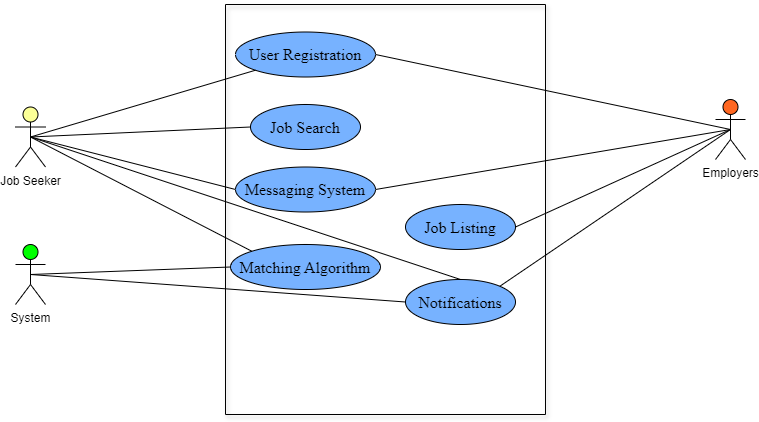

The diagram above was exported from draw.io. Its source (the exported page's mxGraphModel, read from the mxfile embedded in the PNG):
<mxGraphModel dx="1290" dy="522" grid="1" gridSize="10" guides="1" tooltips="1" connect="1" arrows="1" fold="1" page="1" pageScale="1" pageWidth="850" pageHeight="1100" math="0" shadow="0">
  <root>
    <mxCell id="0" />
    <mxCell id="1" parent="0" />
    <mxCell id="ZNShZg3tFtL6mVHsgQ5A-1" value="Employers" style="shape=umlActor;verticalLabelPosition=bottom;verticalAlign=top;html=1;outlineConnect=0;fillColor=light-dark(#FF6721,var(--ge-dark-color, #121212));" parent="1" vertex="1">
      <mxGeometry x="860" y="245" width="30" height="60" as="geometry" />
    </mxCell>
    <mxCell id="ZNShZg3tFtL6mVHsgQ5A-2" value="Job Seeker" style="shape=umlActor;verticalLabelPosition=bottom;verticalAlign=top;html=1;outlineConnect=0;fillColor=light-dark(#FBFF97,var(--ge-dark-color, #121212));" parent="1" vertex="1">
      <mxGeometry x="160" y="252.5" width="30" height="60" as="geometry" />
    </mxCell>
    <mxCell id="ZNShZg3tFtL6mVHsgQ5A-3" value="&lt;div&gt;&lt;span id=&quot;docs-internal-guid-89009ab9-7fff-98db-2eec-25b5879c8a0b&quot;&gt;&lt;span style=&quot;font-size: 12pt; font-family: Times, serif; background-color: transparent; font-variant-numeric: normal; font-variant-east-asian: normal; font-variant-alternates: normal; font-variant-position: normal; font-variant-emoji: normal; vertical-align: baseline; white-space-collapse: preserve;&quot;&gt;User Registration&lt;/span&gt;&lt;/span&gt;&lt;/div&gt;" style="ellipse;whiteSpace=wrap;html=1;align=center;fillColor=light-dark(#77B2FF,var(--ge-dark-color, #121212));" parent="1" vertex="1">
      <mxGeometry x="380" y="177.5" width="140" height="45" as="geometry" />
    </mxCell>
    <mxCell id="ZNShZg3tFtL6mVHsgQ5A-33" value="" style="swimlane;startSize=0;fillColor=#FFF2CC;shadow=1;" parent="1" vertex="1">
      <mxGeometry x="370" y="150" width="320" height="410" as="geometry">
        <mxRectangle x="370" y="150" width="50" height="40" as="alternateBounds" />
      </mxGeometry>
    </mxCell>
    <mxCell id="ZNShZg3tFtL6mVHsgQ5A-20" value="&lt;div style=&quot;&quot;&gt;&lt;span id=&quot;docs-internal-guid-5c4a9b7f-7fff-29d6-46dc-2accb89a46d2&quot;&gt;&lt;span style=&quot;font-size: 12pt; font-family: Times, serif; background-color: transparent; font-variant-numeric: normal; font-variant-east-asian: normal; font-variant-alternates: normal; font-variant-position: normal; font-variant-emoji: normal; vertical-align: baseline; white-space-collapse: preserve;&quot;&gt;Job Search&lt;/span&gt;&lt;/span&gt;&lt;/div&gt;" style="ellipse;whiteSpace=wrap;html=1;align=center;fillColor=light-dark(#77B2FF,var(--ge-dark-color, #121212));" parent="ZNShZg3tFtL6mVHsgQ5A-33" vertex="1">
      <mxGeometry x="25" y="100" width="110" height="45" as="geometry" />
    </mxCell>
    <mxCell id="ZNShZg3tFtL6mVHsgQ5A-22" value="&lt;span id=&quot;docs-internal-guid-3c384273-7fff-cae9-b439-4544f2a76ab7&quot;&gt;&lt;span style=&quot;font-size: 12pt; font-family: Times, serif; background-color: transparent; font-variant-numeric: normal; font-variant-east-asian: normal; font-variant-alternates: normal; font-variant-position: normal; font-variant-emoji: normal; vertical-align: baseline; white-space-collapse: preserve;&quot;&gt;Job Listing&lt;/span&gt;&lt;/span&gt;" style="ellipse;whiteSpace=wrap;html=1;align=center;fillColor=light-dark(#77B2FF,var(--ge-dark-color, #121212));" parent="ZNShZg3tFtL6mVHsgQ5A-33" vertex="1">
      <mxGeometry x="180" y="200" width="110" height="45" as="geometry" />
    </mxCell>
    <mxCell id="ZNShZg3tFtL6mVHsgQ5A-25" value="&lt;span id=&quot;docs-internal-guid-ddc6e679-7fff-51c2-fef4-b4f1d5361d1d&quot;&gt;&lt;span style=&quot;font-size: 12pt; font-family: Times, serif; background-color: transparent; font-variant-numeric: normal; font-variant-east-asian: normal; font-variant-alternates: normal; font-variant-position: normal; font-variant-emoji: normal; vertical-align: baseline; white-space-collapse: preserve;&quot;&gt;Notifications&lt;/span&gt;&lt;/span&gt;" style="ellipse;whiteSpace=wrap;html=1;align=center;fillColor=light-dark(#77B2FF,var(--ge-dark-color, #121212));" parent="ZNShZg3tFtL6mVHsgQ5A-33" vertex="1">
      <mxGeometry x="180" y="275" width="110" height="45" as="geometry" />
    </mxCell>
    <mxCell id="ZNShZg3tFtL6mVHsgQ5A-21" value="&lt;span id=&quot;docs-internal-guid-79bf58e6-7fff-7d47-b922-50b56bb68f17&quot;&gt;&lt;span style=&quot;font-size: 12pt; font-family: Times, serif; background-color: transparent; font-variant-numeric: normal; font-variant-east-asian: normal; font-variant-alternates: normal; font-variant-position: normal; font-variant-emoji: normal; vertical-align: baseline; white-space-collapse: preserve;&quot;&gt;Messaging System&lt;/span&gt;&lt;/span&gt;" style="ellipse;whiteSpace=wrap;html=1;align=center;fillColor=light-dark(#77B2FF,var(--ge-dark-color, #121212));" parent="ZNShZg3tFtL6mVHsgQ5A-33" vertex="1">
      <mxGeometry x="10" y="162.5" width="140" height="45" as="geometry" />
    </mxCell>
    <mxCell id="ZNShZg3tFtL6mVHsgQ5A-24" value="&lt;span id=&quot;docs-internal-guid-5c4aaa8e-7fff-0f73-9fa7-02018686ee0c&quot;&gt;&lt;span style=&quot;font-size: 12pt; font-family: Times, serif; background-color: transparent; font-variant-numeric: normal; font-variant-east-asian: normal; font-variant-alternates: normal; font-variant-position: normal; font-variant-emoji: normal; vertical-align: baseline; white-space-collapse: preserve;&quot;&gt;Matching Algorithm&lt;/span&gt;&lt;/span&gt;" style="ellipse;whiteSpace=wrap;html=1;align=center;fillColor=light-dark(#77B2FF,var(--ge-dark-color, #121212));" parent="ZNShZg3tFtL6mVHsgQ5A-33" vertex="1">
      <mxGeometry x="5" y="240" width="150" height="45" as="geometry" />
    </mxCell>
    <mxCell id="ZNShZg3tFtL6mVHsgQ5A-37" value="" style="endArrow=none;html=1;rounded=0;exitX=0.5;exitY=0.5;exitDx=0;exitDy=0;exitPerimeter=0;entryX=0;entryY=1;entryDx=0;entryDy=0;" parent="1" source="ZNShZg3tFtL6mVHsgQ5A-2" target="ZNShZg3tFtL6mVHsgQ5A-3" edge="1">
      <mxGeometry width="50" height="50" relative="1" as="geometry">
        <mxPoint x="260" y="305" as="sourcePoint" />
        <mxPoint x="310" y="255" as="targetPoint" />
      </mxGeometry>
    </mxCell>
    <mxCell id="ZNShZg3tFtL6mVHsgQ5A-38" value="" style="endArrow=none;html=1;rounded=0;exitX=0.5;exitY=0.5;exitDx=0;exitDy=0;exitPerimeter=0;entryX=0;entryY=0.5;entryDx=0;entryDy=0;" parent="1" source="ZNShZg3tFtL6mVHsgQ5A-2" target="ZNShZg3tFtL6mVHsgQ5A-20" edge="1">
      <mxGeometry width="50" height="50" relative="1" as="geometry">
        <mxPoint x="250" y="302.5" as="sourcePoint" />
        <mxPoint x="310" y="283" as="targetPoint" />
      </mxGeometry>
    </mxCell>
    <mxCell id="ZNShZg3tFtL6mVHsgQ5A-39" value="" style="endArrow=none;html=1;rounded=0;exitX=1;exitY=0.5;exitDx=0;exitDy=0;entryX=0.5;entryY=0.5;entryDx=0;entryDy=0;entryPerimeter=0;" parent="1" source="ZNShZg3tFtL6mVHsgQ5A-3" target="ZNShZg3tFtL6mVHsgQ5A-1" edge="1">
      <mxGeometry width="50" height="50" relative="1" as="geometry">
        <mxPoint x="710" y="302.5" as="sourcePoint" />
        <mxPoint x="760" y="252.5" as="targetPoint" />
      </mxGeometry>
    </mxCell>
    <mxCell id="ZNShZg3tFtL6mVHsgQ5A-41" value="" style="endArrow=none;html=1;rounded=0;exitX=0.5;exitY=0.5;exitDx=0;exitDy=0;exitPerimeter=0;entryX=0;entryY=0.5;entryDx=0;entryDy=0;" parent="1" source="ZNShZg3tFtL6mVHsgQ5A-2" target="ZNShZg3tFtL6mVHsgQ5A-21" edge="1">
      <mxGeometry width="50" height="50" relative="1" as="geometry">
        <mxPoint x="470" y="330" as="sourcePoint" />
        <mxPoint x="380" y="283" as="targetPoint" />
      </mxGeometry>
    </mxCell>
    <mxCell id="ZNShZg3tFtL6mVHsgQ5A-42" value="" style="endArrow=none;html=1;rounded=0;entryX=1;entryY=0.5;entryDx=0;entryDy=0;exitX=0.5;exitY=0.5;exitDx=0;exitDy=0;exitPerimeter=0;" parent="1" source="ZNShZg3tFtL6mVHsgQ5A-1" target="ZNShZg3tFtL6mVHsgQ5A-21" edge="1">
      <mxGeometry width="50" height="50" relative="1" as="geometry">
        <mxPoint x="870" y="280" as="sourcePoint" />
        <mxPoint x="520" y="280" as="targetPoint" />
      </mxGeometry>
    </mxCell>
    <mxCell id="ZNShZg3tFtL6mVHsgQ5A-43" value="" style="endArrow=none;html=1;rounded=0;entryX=0.5;entryY=0.5;entryDx=0;entryDy=0;entryPerimeter=0;exitX=1;exitY=0.5;exitDx=0;exitDy=0;" parent="1" source="ZNShZg3tFtL6mVHsgQ5A-22" target="ZNShZg3tFtL6mVHsgQ5A-1" edge="1">
      <mxGeometry width="50" height="50" relative="1" as="geometry">
        <mxPoint x="470" y="410" as="sourcePoint" />
        <mxPoint x="520" y="360" as="targetPoint" />
      </mxGeometry>
    </mxCell>
    <mxCell id="fnc1uehhTwRySp_1f3xS-1" value="System" style="shape=umlActor;verticalLabelPosition=bottom;verticalAlign=top;html=1;outlineConnect=0;fillColor=light-dark(#00FF00,var(--ge-dark-color, #121212));" parent="1" vertex="1">
      <mxGeometry x="160" y="390" width="30" height="60" as="geometry" />
    </mxCell>
    <mxCell id="fnc1uehhTwRySp_1f3xS-2" value="" style="endArrow=none;html=1;rounded=0;exitX=0.5;exitY=0.5;exitDx=0;exitDy=0;exitPerimeter=0;entryX=0;entryY=0.5;entryDx=0;entryDy=0;" parent="1" source="fnc1uehhTwRySp_1f3xS-1" target="ZNShZg3tFtL6mVHsgQ5A-24" edge="1">
      <mxGeometry width="50" height="50" relative="1" as="geometry">
        <mxPoint x="630" y="400" as="sourcePoint" />
        <mxPoint x="680" y="350" as="targetPoint" />
      </mxGeometry>
    </mxCell>
    <mxCell id="fnc1uehhTwRySp_1f3xS-3" value="" style="endArrow=none;html=1;rounded=0;exitX=0.5;exitY=0.5;exitDx=0;exitDy=0;exitPerimeter=0;entryX=0;entryY=0;entryDx=0;entryDy=0;" parent="1" source="ZNShZg3tFtL6mVHsgQ5A-2" target="ZNShZg3tFtL6mVHsgQ5A-24" edge="1">
      <mxGeometry width="50" height="50" relative="1" as="geometry">
        <mxPoint x="245" y="430" as="sourcePoint" />
        <mxPoint x="390" y="423" as="targetPoint" />
      </mxGeometry>
    </mxCell>
    <mxCell id="fnc1uehhTwRySp_1f3xS-4" value="" style="endArrow=none;html=1;rounded=0;exitX=1;exitY=0;exitDx=0;exitDy=0;entryX=0.5;entryY=0.5;entryDx=0;entryDy=0;entryPerimeter=0;" parent="1" source="ZNShZg3tFtL6mVHsgQ5A-25" target="ZNShZg3tFtL6mVHsgQ5A-1" edge="1">
      <mxGeometry width="50" height="50" relative="1" as="geometry">
        <mxPoint x="630" y="400" as="sourcePoint" />
        <mxPoint x="680" y="350" as="targetPoint" />
      </mxGeometry>
    </mxCell>
    <mxCell id="fnc1uehhTwRySp_1f3xS-5" value="" style="endArrow=none;html=1;rounded=0;exitX=0.5;exitY=0.5;exitDx=0;exitDy=0;exitPerimeter=0;entryX=0;entryY=0.5;entryDx=0;entryDy=0;" parent="1" source="fnc1uehhTwRySp_1f3xS-1" target="ZNShZg3tFtL6mVHsgQ5A-25" edge="1">
      <mxGeometry width="50" height="50" relative="1" as="geometry">
        <mxPoint x="185" y="430" as="sourcePoint" />
        <mxPoint x="390" y="423" as="targetPoint" />
      </mxGeometry>
    </mxCell>
    <mxCell id="fnc1uehhTwRySp_1f3xS-6" value="" style="endArrow=none;html=1;rounded=0;exitX=0.5;exitY=0.5;exitDx=0;exitDy=0;exitPerimeter=0;entryX=0.5;entryY=0;entryDx=0;entryDy=0;" parent="1" source="ZNShZg3tFtL6mVHsgQ5A-2" target="ZNShZg3tFtL6mVHsgQ5A-25" edge="1">
      <mxGeometry width="50" height="50" relative="1" as="geometry">
        <mxPoint x="185" y="293" as="sourcePoint" />
        <mxPoint x="411" y="407" as="targetPoint" />
      </mxGeometry>
    </mxCell>
  </root>
</mxGraphModel>